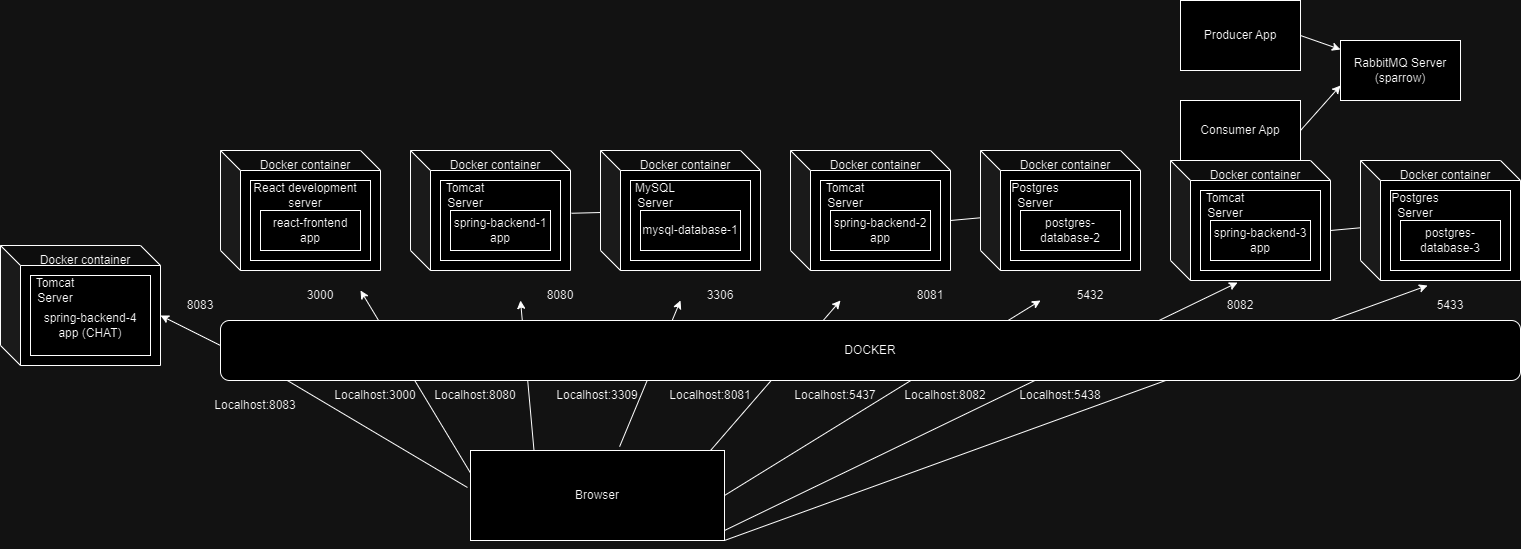

The diagram above was exported from draw.io. Its source (the exported page's mxGraphModel, read from the mxfile embedded in the PNG):
<mxGraphModel dx="2261" dy="796" grid="1" gridSize="10" guides="1" tooltips="1" connect="1" arrows="1" fold="1" page="1" pageScale="1" pageWidth="827" pageHeight="1169" math="0" shadow="0">
  <root>
    <mxCell id="0" />
    <mxCell id="1" parent="0" />
    <mxCell id="6wXWk9ktALzYJQUZ6NqN-2" value="Browser" style="rounded=0;whiteSpace=wrap;html=1;" parent="1" vertex="1">
      <mxGeometry x="220" y="550" width="254" height="90" as="geometry" />
    </mxCell>
    <mxCell id="6wXWk9ktALzYJQUZ6NqN-4" value="" style="shape=cube;whiteSpace=wrap;html=1;boundedLbl=1;backgroundOutline=1;darkOpacity=0.05;darkOpacity2=0.1;" parent="1" vertex="1">
      <mxGeometry x="160" y="250" width="160" height="120" as="geometry" />
    </mxCell>
    <mxCell id="6wXWk9ktALzYJQUZ6NqN-9" value="" style="rounded=0;whiteSpace=wrap;html=1;" parent="1" vertex="1">
      <mxGeometry x="190" y="280" width="120" height="80" as="geometry" />
    </mxCell>
    <mxCell id="6wXWk9ktALzYJQUZ6NqN-6" value="" style="rounded=0;whiteSpace=wrap;html=1;" parent="1" vertex="1">
      <mxGeometry x="200" y="310" width="100" height="40" as="geometry" />
    </mxCell>
    <mxCell id="6wXWk9ktALzYJQUZ6NqN-7" value="Tomcat Server" style="text;html=1;strokeColor=none;fillColor=none;align=center;verticalAlign=middle;whiteSpace=wrap;rounded=0;" parent="1" vertex="1">
      <mxGeometry x="180" y="280" width="70" height="30" as="geometry" />
    </mxCell>
    <mxCell id="6wXWk9ktALzYJQUZ6NqN-10" value="Docker container" style="text;html=1;strokeColor=none;fillColor=none;align=center;verticalAlign=middle;whiteSpace=wrap;rounded=0;" parent="1" vertex="1">
      <mxGeometry x="180" y="250" width="130" height="30" as="geometry" />
    </mxCell>
    <mxCell id="6wXWk9ktALzYJQUZ6NqN-11" value="spring-backend-1 app" style="text;html=1;strokeColor=none;fillColor=none;align=center;verticalAlign=middle;whiteSpace=wrap;rounded=0;" parent="1" vertex="1">
      <mxGeometry x="200" y="315" width="100" height="30" as="geometry" />
    </mxCell>
    <mxCell id="6wXWk9ktALzYJQUZ6NqN-12" value="" style="shape=cube;whiteSpace=wrap;html=1;boundedLbl=1;backgroundOutline=1;darkOpacity=0.05;darkOpacity2=0.1;" parent="1" vertex="1">
      <mxGeometry x="350" y="250" width="160" height="120" as="geometry" />
    </mxCell>
    <mxCell id="6wXWk9ktALzYJQUZ6NqN-13" value="" style="rounded=0;whiteSpace=wrap;html=1;" parent="1" vertex="1">
      <mxGeometry x="380" y="280" width="120" height="80" as="geometry" />
    </mxCell>
    <mxCell id="6wXWk9ktALzYJQUZ6NqN-14" value="" style="rounded=0;whiteSpace=wrap;html=1;" parent="1" vertex="1">
      <mxGeometry x="390" y="310" width="100" height="40" as="geometry" />
    </mxCell>
    <mxCell id="6wXWk9ktALzYJQUZ6NqN-15" value="MySQL Server" style="text;html=1;strokeColor=none;fillColor=none;align=center;verticalAlign=middle;whiteSpace=wrap;rounded=0;" parent="1" vertex="1">
      <mxGeometry x="370" y="280" width="70" height="30" as="geometry" />
    </mxCell>
    <mxCell id="6wXWk9ktALzYJQUZ6NqN-16" value="Docker container" style="text;html=1;strokeColor=none;fillColor=none;align=center;verticalAlign=middle;whiteSpace=wrap;rounded=0;" parent="1" vertex="1">
      <mxGeometry x="370" y="250" width="130" height="30" as="geometry" />
    </mxCell>
    <mxCell id="6wXWk9ktALzYJQUZ6NqN-17" value="mysql-database-1" style="text;html=1;strokeColor=none;fillColor=none;align=center;verticalAlign=middle;whiteSpace=wrap;rounded=0;" parent="1" vertex="1">
      <mxGeometry x="390" y="315" width="100" height="30" as="geometry" />
    </mxCell>
    <mxCell id="6wXWk9ktALzYJQUZ6NqN-18" value="" style="shape=cube;whiteSpace=wrap;html=1;boundedLbl=1;backgroundOutline=1;darkOpacity=0.05;darkOpacity2=0.1;" parent="1" vertex="1">
      <mxGeometry x="-30" y="250" width="160" height="120" as="geometry" />
    </mxCell>
    <mxCell id="6wXWk9ktALzYJQUZ6NqN-19" value="" style="rounded=0;whiteSpace=wrap;html=1;" parent="1" vertex="1">
      <mxGeometry y="280" width="120" height="80" as="geometry" />
    </mxCell>
    <mxCell id="6wXWk9ktALzYJQUZ6NqN-20" value="" style="rounded=0;whiteSpace=wrap;html=1;" parent="1" vertex="1">
      <mxGeometry x="10" y="310" width="100" height="40" as="geometry" />
    </mxCell>
    <mxCell id="6wXWk9ktALzYJQUZ6NqN-21" value="React development server" style="text;html=1;strokeColor=none;fillColor=none;align=center;verticalAlign=middle;whiteSpace=wrap;rounded=0;" parent="1" vertex="1">
      <mxGeometry x="-5" y="280" width="120" height="30" as="geometry" />
    </mxCell>
    <mxCell id="6wXWk9ktALzYJQUZ6NqN-22" value="Docker container" style="text;html=1;strokeColor=none;fillColor=none;align=center;verticalAlign=middle;whiteSpace=wrap;rounded=0;" parent="1" vertex="1">
      <mxGeometry x="-10" y="250" width="130" height="30" as="geometry" />
    </mxCell>
    <mxCell id="6wXWk9ktALzYJQUZ6NqN-23" value="react-frontend app" style="text;html=1;strokeColor=none;fillColor=none;align=center;verticalAlign=middle;whiteSpace=wrap;rounded=0;" parent="1" vertex="1">
      <mxGeometry x="10" y="315" width="100" height="30" as="geometry" />
    </mxCell>
    <mxCell id="6wXWk9ktALzYJQUZ6NqN-58" value="" style="shape=cube;whiteSpace=wrap;html=1;boundedLbl=1;backgroundOutline=1;darkOpacity=0.05;darkOpacity2=0.1;" parent="1" vertex="1">
      <mxGeometry x="540" y="250" width="160" height="120" as="geometry" />
    </mxCell>
    <mxCell id="6wXWk9ktALzYJQUZ6NqN-59" value="" style="rounded=0;whiteSpace=wrap;html=1;" parent="1" vertex="1">
      <mxGeometry x="570" y="280" width="120" height="80" as="geometry" />
    </mxCell>
    <mxCell id="6wXWk9ktALzYJQUZ6NqN-60" value="" style="rounded=0;whiteSpace=wrap;html=1;" parent="1" vertex="1">
      <mxGeometry x="580" y="310" width="100" height="40" as="geometry" />
    </mxCell>
    <mxCell id="6wXWk9ktALzYJQUZ6NqN-61" value="Tomcat Server" style="text;html=1;strokeColor=none;fillColor=none;align=center;verticalAlign=middle;whiteSpace=wrap;rounded=0;" parent="1" vertex="1">
      <mxGeometry x="560" y="280" width="70" height="30" as="geometry" />
    </mxCell>
    <mxCell id="6wXWk9ktALzYJQUZ6NqN-62" value="Docker container" style="text;html=1;strokeColor=none;fillColor=none;align=center;verticalAlign=middle;whiteSpace=wrap;rounded=0;" parent="1" vertex="1">
      <mxGeometry x="560" y="250" width="130" height="30" as="geometry" />
    </mxCell>
    <mxCell id="6wXWk9ktALzYJQUZ6NqN-63" value="spring-backend-2 app" style="text;html=1;strokeColor=none;fillColor=none;align=center;verticalAlign=middle;whiteSpace=wrap;rounded=0;" parent="1" vertex="1">
      <mxGeometry x="580" y="315" width="100" height="30" as="geometry" />
    </mxCell>
    <mxCell id="6wXWk9ktALzYJQUZ6NqN-64" value="" style="shape=cube;whiteSpace=wrap;html=1;boundedLbl=1;backgroundOutline=1;darkOpacity=0.05;darkOpacity2=0.1;" parent="1" vertex="1">
      <mxGeometry x="730" y="250" width="160" height="120" as="geometry" />
    </mxCell>
    <mxCell id="6wXWk9ktALzYJQUZ6NqN-65" value="" style="rounded=0;whiteSpace=wrap;html=1;" parent="1" vertex="1">
      <mxGeometry x="760" y="280" width="120" height="80" as="geometry" />
    </mxCell>
    <mxCell id="6wXWk9ktALzYJQUZ6NqN-66" value="" style="rounded=0;whiteSpace=wrap;html=1;" parent="1" vertex="1">
      <mxGeometry x="770" y="310" width="100" height="40" as="geometry" />
    </mxCell>
    <mxCell id="6wXWk9ktALzYJQUZ6NqN-67" value="Postgres Server" style="text;html=1;strokeColor=none;fillColor=none;align=center;verticalAlign=middle;whiteSpace=wrap;rounded=0;" parent="1" vertex="1">
      <mxGeometry x="750" y="280" width="70" height="30" as="geometry" />
    </mxCell>
    <mxCell id="6wXWk9ktALzYJQUZ6NqN-68" value="Docker container" style="text;html=1;strokeColor=none;fillColor=none;align=center;verticalAlign=middle;whiteSpace=wrap;rounded=0;" parent="1" vertex="1">
      <mxGeometry x="750" y="250" width="130" height="30" as="geometry" />
    </mxCell>
    <mxCell id="6wXWk9ktALzYJQUZ6NqN-69" value="postgres-database-2" style="text;html=1;strokeColor=none;fillColor=none;align=center;verticalAlign=middle;whiteSpace=wrap;rounded=0;" parent="1" vertex="1">
      <mxGeometry x="770" y="315" width="100" height="30" as="geometry" />
    </mxCell>
    <mxCell id="6wXWk9ktALzYJQUZ6NqN-70" value="" style="endArrow=classic;html=1;rounded=0;exitX=0.25;exitY=0;exitDx=0;exitDy=0;" parent="1" source="6wXWk9ktALzYJQUZ6NqN-2" edge="1">
      <mxGeometry width="50" height="50" relative="1" as="geometry">
        <mxPoint x="380" y="580" as="sourcePoint" />
        <mxPoint x="270" y="400" as="targetPoint" />
      </mxGeometry>
    </mxCell>
    <mxCell id="6wXWk9ktALzYJQUZ6NqN-71" value="" style="endArrow=classic;html=1;rounded=0;exitX=0.587;exitY=-0.043;exitDx=0;exitDy=0;exitPerimeter=0;" parent="1" source="6wXWk9ktALzYJQUZ6NqN-2" edge="1">
      <mxGeometry width="50" height="50" relative="1" as="geometry">
        <mxPoint x="310" y="540" as="sourcePoint" />
        <mxPoint x="430" y="400" as="targetPoint" />
      </mxGeometry>
    </mxCell>
    <mxCell id="6wXWk9ktALzYJQUZ6NqN-72" value="" style="endArrow=classic;html=1;rounded=0;exitX=0.945;exitY=0;exitDx=0;exitDy=0;exitPerimeter=0;" parent="1" source="6wXWk9ktALzYJQUZ6NqN-2" edge="1">
      <mxGeometry width="50" height="50" relative="1" as="geometry">
        <mxPoint x="470" y="540" as="sourcePoint" />
        <mxPoint x="590" y="400" as="targetPoint" />
      </mxGeometry>
    </mxCell>
    <mxCell id="6wXWk9ktALzYJQUZ6NqN-73" value="" style="endArrow=classic;html=1;rounded=0;exitX=1;exitY=0.5;exitDx=0;exitDy=0;" parent="1" source="6wXWk9ktALzYJQUZ6NqN-2" edge="1">
      <mxGeometry width="50" height="50" relative="1" as="geometry">
        <mxPoint x="480" y="558" as="sourcePoint" />
        <mxPoint x="790" y="400" as="targetPoint" />
      </mxGeometry>
    </mxCell>
    <mxCell id="6wXWk9ktALzYJQUZ6NqN-74" value="" style="endArrow=none;html=1;rounded=0;exitX=1.006;exitY=0.523;exitDx=0;exitDy=0;exitPerimeter=0;" parent="1" source="6wXWk9ktALzYJQUZ6NqN-4" target="6wXWk9ktALzYJQUZ6NqN-12" edge="1">
      <mxGeometry width="50" height="50" relative="1" as="geometry">
        <mxPoint x="550" y="430" as="sourcePoint" />
        <mxPoint x="600" y="380" as="targetPoint" />
      </mxGeometry>
    </mxCell>
    <mxCell id="6wXWk9ktALzYJQUZ6NqN-75" value="" style="endArrow=none;html=1;rounded=0;exitX=0;exitY=0;exitDx=160;exitDy=70;exitPerimeter=0;" parent="1" source="6wXWk9ktALzYJQUZ6NqN-58" target="6wXWk9ktALzYJQUZ6NqN-64" edge="1">
      <mxGeometry width="50" height="50" relative="1" as="geometry">
        <mxPoint x="550" y="310" as="sourcePoint" />
        <mxPoint x="600" y="260" as="targetPoint" />
      </mxGeometry>
    </mxCell>
    <mxCell id="6wXWk9ktALzYJQUZ6NqN-76" value="" style="endArrow=classic;html=1;rounded=0;exitX=0;exitY=0.25;exitDx=0;exitDy=0;" parent="1" source="6wXWk9ktALzYJQUZ6NqN-2" edge="1">
      <mxGeometry width="50" height="50" relative="1" as="geometry">
        <mxPoint x="360" y="480" as="sourcePoint" />
        <mxPoint x="110" y="390" as="targetPoint" />
      </mxGeometry>
    </mxCell>
    <mxCell id="6wXWk9ktALzYJQUZ6NqN-77" value="Localhost:3000" style="text;html=1;strokeColor=none;fillColor=none;align=center;verticalAlign=middle;whiteSpace=wrap;rounded=0;" parent="1" vertex="1">
      <mxGeometry x="70" y="480" width="110" height="30" as="geometry" />
    </mxCell>
    <mxCell id="6wXWk9ktALzYJQUZ6NqN-78" value="Localhost:8080" style="text;html=1;strokeColor=none;fillColor=none;align=center;verticalAlign=middle;whiteSpace=wrap;rounded=0;" parent="1" vertex="1">
      <mxGeometry x="170" y="480" width="110" height="30" as="geometry" />
    </mxCell>
    <mxCell id="6wXWk9ktALzYJQUZ6NqN-79" value="Localhost:3309" style="text;html=1;strokeColor=none;fillColor=none;align=center;verticalAlign=middle;whiteSpace=wrap;rounded=0;" parent="1" vertex="1">
      <mxGeometry x="292" y="480" width="110" height="30" as="geometry" />
    </mxCell>
    <mxCell id="6wXWk9ktALzYJQUZ6NqN-80" value="3306" style="text;html=1;strokeColor=none;fillColor=none;align=center;verticalAlign=middle;whiteSpace=wrap;rounded=0;" parent="1" vertex="1">
      <mxGeometry x="440" y="380" width="60" height="30" as="geometry" />
    </mxCell>
    <mxCell id="6wXWk9ktALzYJQUZ6NqN-81" value="5432" style="text;html=1;strokeColor=none;fillColor=none;align=center;verticalAlign=middle;whiteSpace=wrap;rounded=0;" parent="1" vertex="1">
      <mxGeometry x="810" y="380" width="60" height="30" as="geometry" />
    </mxCell>
    <mxCell id="6wXWk9ktALzYJQUZ6NqN-82" value="Localhost:5437" style="text;html=1;strokeColor=none;fillColor=none;align=center;verticalAlign=middle;whiteSpace=wrap;rounded=0;" parent="1" vertex="1">
      <mxGeometry x="530" y="480" width="110" height="30" as="geometry" />
    </mxCell>
    <mxCell id="6wXWk9ktALzYJQUZ6NqN-83" value="Localhost:8081" style="text;html=1;strokeColor=none;fillColor=none;align=center;verticalAlign=middle;whiteSpace=wrap;rounded=0;" parent="1" vertex="1">
      <mxGeometry x="405" y="480" width="110" height="30" as="geometry" />
    </mxCell>
    <mxCell id="6wXWk9ktALzYJQUZ6NqN-84" value="8081" style="text;html=1;strokeColor=none;fillColor=none;align=center;verticalAlign=middle;whiteSpace=wrap;rounded=0;" parent="1" vertex="1">
      <mxGeometry x="650" y="380" width="60" height="30" as="geometry" />
    </mxCell>
    <mxCell id="6wXWk9ktALzYJQUZ6NqN-85" value="8080" style="text;html=1;strokeColor=none;fillColor=none;align=center;verticalAlign=middle;whiteSpace=wrap;rounded=0;" parent="1" vertex="1">
      <mxGeometry x="280" y="380" width="60" height="30" as="geometry" />
    </mxCell>
    <mxCell id="6wXWk9ktALzYJQUZ6NqN-86" value="3000" style="text;html=1;strokeColor=none;fillColor=none;align=center;verticalAlign=middle;whiteSpace=wrap;rounded=0;" parent="1" vertex="1">
      <mxGeometry x="40" y="380" width="60" height="30" as="geometry" />
    </mxCell>
    <mxCell id="pH_8hhlg5waJCkAGrc2_-1" value="" style="shape=cube;whiteSpace=wrap;html=1;boundedLbl=1;backgroundOutline=1;darkOpacity=0.05;darkOpacity2=0.1;" parent="1" vertex="1">
      <mxGeometry x="920" y="260" width="160" height="120" as="geometry" />
    </mxCell>
    <mxCell id="pH_8hhlg5waJCkAGrc2_-2" value="" style="rounded=0;whiteSpace=wrap;html=1;" parent="1" vertex="1">
      <mxGeometry x="950" y="290" width="120" height="80" as="geometry" />
    </mxCell>
    <mxCell id="pH_8hhlg5waJCkAGrc2_-3" value="" style="rounded=0;whiteSpace=wrap;html=1;" parent="1" vertex="1">
      <mxGeometry x="960" y="320" width="100" height="40" as="geometry" />
    </mxCell>
    <mxCell id="pH_8hhlg5waJCkAGrc2_-4" value="Tomcat Server" style="text;html=1;strokeColor=none;fillColor=none;align=center;verticalAlign=middle;whiteSpace=wrap;rounded=0;" parent="1" vertex="1">
      <mxGeometry x="940" y="290" width="70" height="30" as="geometry" />
    </mxCell>
    <mxCell id="pH_8hhlg5waJCkAGrc2_-5" value="Docker container" style="text;html=1;strokeColor=none;fillColor=none;align=center;verticalAlign=middle;whiteSpace=wrap;rounded=0;" parent="1" vertex="1">
      <mxGeometry x="940" y="260" width="130" height="30" as="geometry" />
    </mxCell>
    <mxCell id="pH_8hhlg5waJCkAGrc2_-6" value="spring-backend-3 app" style="text;html=1;strokeColor=none;fillColor=none;align=center;verticalAlign=middle;whiteSpace=wrap;rounded=0;" parent="1" vertex="1">
      <mxGeometry x="960" y="325" width="100" height="30" as="geometry" />
    </mxCell>
    <mxCell id="pH_8hhlg5waJCkAGrc2_-7" value="" style="shape=cube;whiteSpace=wrap;html=1;boundedLbl=1;backgroundOutline=1;darkOpacity=0.05;darkOpacity2=0.1;" parent="1" vertex="1">
      <mxGeometry x="1110" y="260" width="160" height="120" as="geometry" />
    </mxCell>
    <mxCell id="pH_8hhlg5waJCkAGrc2_-8" value="" style="rounded=0;whiteSpace=wrap;html=1;" parent="1" vertex="1">
      <mxGeometry x="1140" y="290" width="120" height="80" as="geometry" />
    </mxCell>
    <mxCell id="pH_8hhlg5waJCkAGrc2_-9" value="" style="rounded=0;whiteSpace=wrap;html=1;" parent="1" vertex="1">
      <mxGeometry x="1150" y="320" width="100" height="40" as="geometry" />
    </mxCell>
    <mxCell id="pH_8hhlg5waJCkAGrc2_-10" value="Postgres Server" style="text;html=1;strokeColor=none;fillColor=none;align=center;verticalAlign=middle;whiteSpace=wrap;rounded=0;" parent="1" vertex="1">
      <mxGeometry x="1130" y="290" width="70" height="30" as="geometry" />
    </mxCell>
    <mxCell id="pH_8hhlg5waJCkAGrc2_-11" value="Docker container" style="text;html=1;strokeColor=none;fillColor=none;align=center;verticalAlign=middle;whiteSpace=wrap;rounded=0;" parent="1" vertex="1">
      <mxGeometry x="1130" y="260" width="130" height="30" as="geometry" />
    </mxCell>
    <mxCell id="pH_8hhlg5waJCkAGrc2_-12" value="postgres-database-3" style="text;html=1;strokeColor=none;fillColor=none;align=center;verticalAlign=middle;whiteSpace=wrap;rounded=0;" parent="1" vertex="1">
      <mxGeometry x="1150" y="325" width="100" height="30" as="geometry" />
    </mxCell>
    <mxCell id="pH_8hhlg5waJCkAGrc2_-13" value="" style="endArrow=none;html=1;rounded=0;exitX=0;exitY=0;exitDx=160;exitDy=70;exitPerimeter=0;" parent="1" source="pH_8hhlg5waJCkAGrc2_-1" target="pH_8hhlg5waJCkAGrc2_-7" edge="1">
      <mxGeometry width="50" height="50" relative="1" as="geometry">
        <mxPoint x="930" y="320" as="sourcePoint" />
        <mxPoint x="980" y="270" as="targetPoint" />
      </mxGeometry>
    </mxCell>
    <mxCell id="pH_8hhlg5waJCkAGrc2_-14" value="" style="endArrow=classic;html=1;rounded=0;exitX=0.945;exitY=0;exitDx=0;exitDy=0;exitPerimeter=0;entryX=0.419;entryY=1.017;entryDx=0;entryDy=0;entryPerimeter=0;" parent="1" target="pH_8hhlg5waJCkAGrc2_-1" edge="1">
      <mxGeometry width="50" height="50" relative="1" as="geometry">
        <mxPoint x="474" y="630" as="sourcePoint" />
        <mxPoint x="604" y="480" as="targetPoint" />
      </mxGeometry>
    </mxCell>
    <mxCell id="pH_8hhlg5waJCkAGrc2_-15" value="" style="endArrow=classic;html=1;rounded=0;exitX=1;exitY=1;exitDx=0;exitDy=0;entryX=0.419;entryY=1.042;entryDx=0;entryDy=0;entryPerimeter=0;" parent="1" source="6wXWk9ktALzYJQUZ6NqN-2" target="pH_8hhlg5waJCkAGrc2_-7" edge="1">
      <mxGeometry width="50" height="50" relative="1" as="geometry">
        <mxPoint x="488" y="675" as="sourcePoint" />
        <mxPoint x="804" y="480" as="targetPoint" />
      </mxGeometry>
    </mxCell>
    <mxCell id="pH_8hhlg5waJCkAGrc2_-16" value="Localhost:8082" style="text;html=1;strokeColor=none;fillColor=none;align=center;verticalAlign=middle;whiteSpace=wrap;rounded=0;" parent="1" vertex="1">
      <mxGeometry x="640" y="480" width="110" height="30" as="geometry" />
    </mxCell>
    <mxCell id="pH_8hhlg5waJCkAGrc2_-17" value="Localhost:5438" style="text;html=1;strokeColor=none;fillColor=none;align=center;verticalAlign=middle;whiteSpace=wrap;rounded=0;" parent="1" vertex="1">
      <mxGeometry x="755" y="480" width="110" height="30" as="geometry" />
    </mxCell>
    <mxCell id="pH_8hhlg5waJCkAGrc2_-18" value="8082" style="text;html=1;strokeColor=none;fillColor=none;align=center;verticalAlign=middle;whiteSpace=wrap;rounded=0;" parent="1" vertex="1">
      <mxGeometry x="960" y="390" width="60" height="30" as="geometry" />
    </mxCell>
    <mxCell id="pH_8hhlg5waJCkAGrc2_-19" value="5433" style="text;html=1;strokeColor=none;fillColor=none;align=center;verticalAlign=middle;whiteSpace=wrap;rounded=0;" parent="1" vertex="1">
      <mxGeometry x="1170" y="390" width="60" height="30" as="geometry" />
    </mxCell>
    <mxCell id="pH_8hhlg5waJCkAGrc2_-21" value="Producer App" style="rounded=0;whiteSpace=wrap;html=1;" parent="1" vertex="1">
      <mxGeometry x="930" y="100" width="120" height="70" as="geometry" />
    </mxCell>
    <mxCell id="pH_8hhlg5waJCkAGrc2_-22" value="Consumer App" style="rounded=0;whiteSpace=wrap;html=1;" parent="1" vertex="1">
      <mxGeometry x="930" y="200" width="120" height="60" as="geometry" />
    </mxCell>
    <mxCell id="pH_8hhlg5waJCkAGrc2_-23" value="RabbitMQ Server (sparrow)" style="rounded=0;whiteSpace=wrap;html=1;" parent="1" vertex="1">
      <mxGeometry x="1090" y="140" width="120" height="60" as="geometry" />
    </mxCell>
    <mxCell id="pH_8hhlg5waJCkAGrc2_-24" value="" style="endArrow=classic;html=1;rounded=0;exitX=1;exitY=0.5;exitDx=0;exitDy=0;" parent="1" source="pH_8hhlg5waJCkAGrc2_-21" target="pH_8hhlg5waJCkAGrc2_-23" edge="1">
      <mxGeometry width="50" height="50" relative="1" as="geometry">
        <mxPoint x="880" y="590" as="sourcePoint" />
        <mxPoint x="930" y="540" as="targetPoint" />
      </mxGeometry>
    </mxCell>
    <mxCell id="pH_8hhlg5waJCkAGrc2_-25" value="" style="endArrow=classic;html=1;rounded=0;exitX=1;exitY=0.5;exitDx=0;exitDy=0;entryX=0;entryY=0.75;entryDx=0;entryDy=0;" parent="1" source="pH_8hhlg5waJCkAGrc2_-22" target="pH_8hhlg5waJCkAGrc2_-23" edge="1">
      <mxGeometry width="50" height="50" relative="1" as="geometry">
        <mxPoint x="880" y="590" as="sourcePoint" />
        <mxPoint x="930" y="540" as="targetPoint" />
      </mxGeometry>
    </mxCell>
    <mxCell id="eohJr-FEm14DEdX-3yd6-1" value="" style="shape=cube;whiteSpace=wrap;html=1;boundedLbl=1;backgroundOutline=1;darkOpacity=0.05;darkOpacity2=0.1;" vertex="1" parent="1">
      <mxGeometry x="-250" y="345" width="160" height="120" as="geometry" />
    </mxCell>
    <mxCell id="eohJr-FEm14DEdX-3yd6-2" value="" style="rounded=0;whiteSpace=wrap;html=1;" vertex="1" parent="1">
      <mxGeometry x="-220" y="375" width="120" height="80" as="geometry" />
    </mxCell>
    <mxCell id="eohJr-FEm14DEdX-3yd6-3" value="Tomcat Server" style="text;html=1;strokeColor=none;fillColor=none;align=center;verticalAlign=middle;whiteSpace=wrap;rounded=0;" vertex="1" parent="1">
      <mxGeometry x="-230" y="375" width="70" height="30" as="geometry" />
    </mxCell>
    <mxCell id="eohJr-FEm14DEdX-3yd6-4" value="Docker container" style="text;html=1;strokeColor=none;fillColor=none;align=center;verticalAlign=middle;whiteSpace=wrap;rounded=0;" vertex="1" parent="1">
      <mxGeometry x="-230" y="345" width="130" height="30" as="geometry" />
    </mxCell>
    <mxCell id="eohJr-FEm14DEdX-3yd6-5" value="spring-backend-4 app (CHAT)" style="text;html=1;strokeColor=none;fillColor=none;align=center;verticalAlign=middle;whiteSpace=wrap;rounded=0;" vertex="1" parent="1">
      <mxGeometry x="-210" y="410" width="100" height="30" as="geometry" />
    </mxCell>
    <mxCell id="eohJr-FEm14DEdX-3yd6-12" value="" style="endArrow=classic;html=1;rounded=0;exitX=-0.012;exitY=0.411;exitDx=0;exitDy=0;entryX=0;entryY=0;entryDx=160;entryDy=70;entryPerimeter=0;exitPerimeter=0;" edge="1" parent="1" source="6wXWk9ktALzYJQUZ6NqN-2" target="eohJr-FEm14DEdX-3yd6-1">
      <mxGeometry width="50" height="50" relative="1" as="geometry">
        <mxPoint x="294" y="560" as="sourcePoint" />
        <mxPoint x="280" y="410" as="targetPoint" />
        <Array as="points">
          <mxPoint x="20" y="470" />
        </Array>
      </mxGeometry>
    </mxCell>
    <mxCell id="6wXWk9ktALzYJQUZ6NqN-1" value="DOCKER" style="rounded=1;whiteSpace=wrap;html=1;" parent="1" vertex="1">
      <mxGeometry x="-30" y="420" width="1300" height="60" as="geometry" />
    </mxCell>
    <mxCell id="eohJr-FEm14DEdX-3yd6-13" value="8083" style="text;html=1;strokeColor=none;fillColor=none;align=center;verticalAlign=middle;whiteSpace=wrap;rounded=0;" vertex="1" parent="1">
      <mxGeometry x="-80" y="390" width="60" height="30" as="geometry" />
    </mxCell>
    <mxCell id="eohJr-FEm14DEdX-3yd6-14" value="Localhost:8083" style="text;html=1;strokeColor=none;fillColor=none;align=center;verticalAlign=middle;whiteSpace=wrap;rounded=0;" vertex="1" parent="1">
      <mxGeometry x="-50" y="490" width="110" height="30" as="geometry" />
    </mxCell>
  </root>
</mxGraphModel>